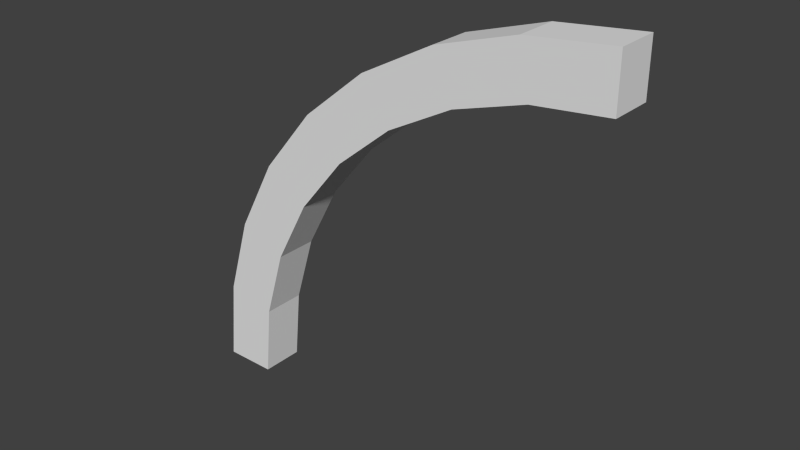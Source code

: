 # Source: shield_quarter.blend  (saved by Blender 2.72.0; exported with 4.5.12 LTS)
import bpy
from mathutils import Matrix  # noqa: F401  (used for matrix-valued properties, if any)

bpy.ops.wm.read_factory_settings(use_empty=True)
scene = bpy.context.scene
scene.name = 'Scene'

# ---- collections
col_collection_1 = bpy.data.collections.new('Collection 1'); scene.collection.children.link(col_collection_1)

# ---- world
world_world = bpy.data.worlds.new('World'); scene.world = world_world
world_world.color = (0.05088, 0.05088, 0.05088)
world_world.use_sun_shadow = False
world_world.sun_shadow_jitter_overblur = 0.0
world_world.cycles.sampling_method = 'MANUAL'
world_world.cycles.sample_map_resolution = 256

# ---- meshes
me_circle = bpy.data.meshes.new('Circle')
me_circle.from_pydata([(0.0, -4.371e-08, 1.0), (-0.1951, -4.287e-08, 0.9808), (-0.3827, -4.038e-08, 0.9239), (-0.5556, -3.634e-08, 0.8315), (-0.7071, -3.091e-08, 0.7071), (-0.8315, -2.428e-08, 0.5556), (-0.9239, -1.673e-08, 0.3827), (-0.9808, -8.528e-09, 0.1951), (-1.0, -3.3e-15, 7.55e-08), (0.0, -3.836e-08, 0.8776), (-0.1712, -3.762e-08, 0.8607), (-0.3358, -3.544e-08, 0.8108), (-0.4876, -3.19e-08, 0.7297), (-0.6206, -2.713e-08, 0.6206), (-0.7297, -2.131e-08, 0.4876), (-0.8108, -1.468e-08, 0.3358), (-0.8607, -7.484e-09, 0.1712), (-0.8776, -2.896e-15, 6.626e-08), (0.0, -0.1, 1.0), (-0.1951, -0.1, 0.9808), (-0.3827, -0.1, 0.9239), (-0.5556, -0.1, 0.8315), (-0.7071, -0.1, 0.7071), (-0.8315, -0.1, 0.5556), (-0.9239, -0.1, 0.3827), (-0.9808, -0.1, 0.1951), (-1.0, -0.1, 7.113e-08), (0.0, -0.1, 0.8776), (-0.1712, -0.1, 0.8607), (-0.3358, -0.1, 0.8108), (-0.4876, -0.1, 0.7297), (-0.6206, -0.1, 0.6206), (-0.7297, -0.1, 0.4876), (-0.8108, -0.1, 0.3358), (-0.8607, -0.1, 0.1712), (-0.8776, -0.1, 6.189e-08)], [], [(1, 0, 9, 10, 11, 12, 13, 14, 15, 16, 17, 8, 7, 6, 5, 4, 3, 2), (19, 20, 21, 22, 23, 24, 25, 26, 35, 34, 33, 32, 31, 30, 29, 28, 27, 18), (7, 8, 26, 25), (9, 0, 18, 27), (5, 6, 24, 23), (3, 4, 22, 21), (16, 15, 33, 34), (1, 2, 20, 19), (14, 13, 31, 32), (12, 11, 29, 30), (10, 9, 27, 28), (8, 17, 35, 26), (6, 7, 25, 24), (4, 5, 23, 22), (17, 16, 34, 35), (2, 3, 21, 20), (15, 14, 32, 33), (0, 1, 19, 18), (13, 12, 30, 31), (11, 10, 28, 29)])
me_circle.use_remesh_preserve_volume = False
me_circle.use_remesh_preserve_attributes = False
me_circle.use_mirror_vertex_groups = False
me_circle.update()

# ---- objects
ob_shield_quarter = bpy.data.objects.new('shield_quarter', me_circle)

# ---- transforms, parenting, visibility, modifiers, constraints
ob_shield_quarter.location = (0.0, 0.0, 0.0)
ob_shield_quarter.lineart.crease_threshold = 0.0

# ---- collection membership
col_collection_1.objects.link(ob_shield_quarter)

# ---- scene / render settings (as saved in the file)
scene.frame_start = 1; scene.frame_end = 250; scene.frame_set(1)
scene.render.engine = 'BLENDER_EEVEE_NEXT'
scene.render.resolution_percentage = 50
scene.render.dither_intensity = 0.0
scene.cycles.use_denoising = False
scene.cycles.samples = 10
scene.cycles.sampling_pattern = 'TABULATED_SOBOL'
scene.cycles.light_sampling_threshold = 0.0
scene.cycles.use_adaptive_sampling = False
scene.cycles.use_light_tree = False
scene.cycles.blur_glossy = 0.0
scene.cycles.pixel_filter_type = 'GAUSSIAN'
scene.cycles.sample_clamp_indirect = 0.0
scene.view_settings.view_transform = 'Standard'
bpy.context.view_layer.update()

# ---- added for rendering (the .blend has no active camera and no usable light): camera, sun
cam_auto = bpy.data.cameras.new('AutoCamera')
cam_auto.lens = 50.0
cam_auto.sensor_width = 36.0
cam_auto.clip_end = 1000.0
ob_auto_camera = bpy.data.objects.new('AutoCamera', cam_auto)
scene.collection.objects.link(ob_auto_camera)
ob_auto_camera.location = (0.811732, -1.62408, 1.54939)
ob_auto_camera.rotation_euler = (1.09748, -7.21219e-08, 0.694738)
scene.camera = ob_auto_camera
light_auto_sun = bpy.data.lights.new('AutoSun', 'SUN')
light_auto_sun.energy = 3.0
light_auto_sun.angle = 0.0523599
ob_auto_sun = bpy.data.objects.new('AutoSun', light_auto_sun)
scene.collection.objects.link(ob_auto_sun)
ob_auto_sun.rotation_euler = (0.872665, 0.174533, 0.523599)
bpy.context.view_layer.update()
